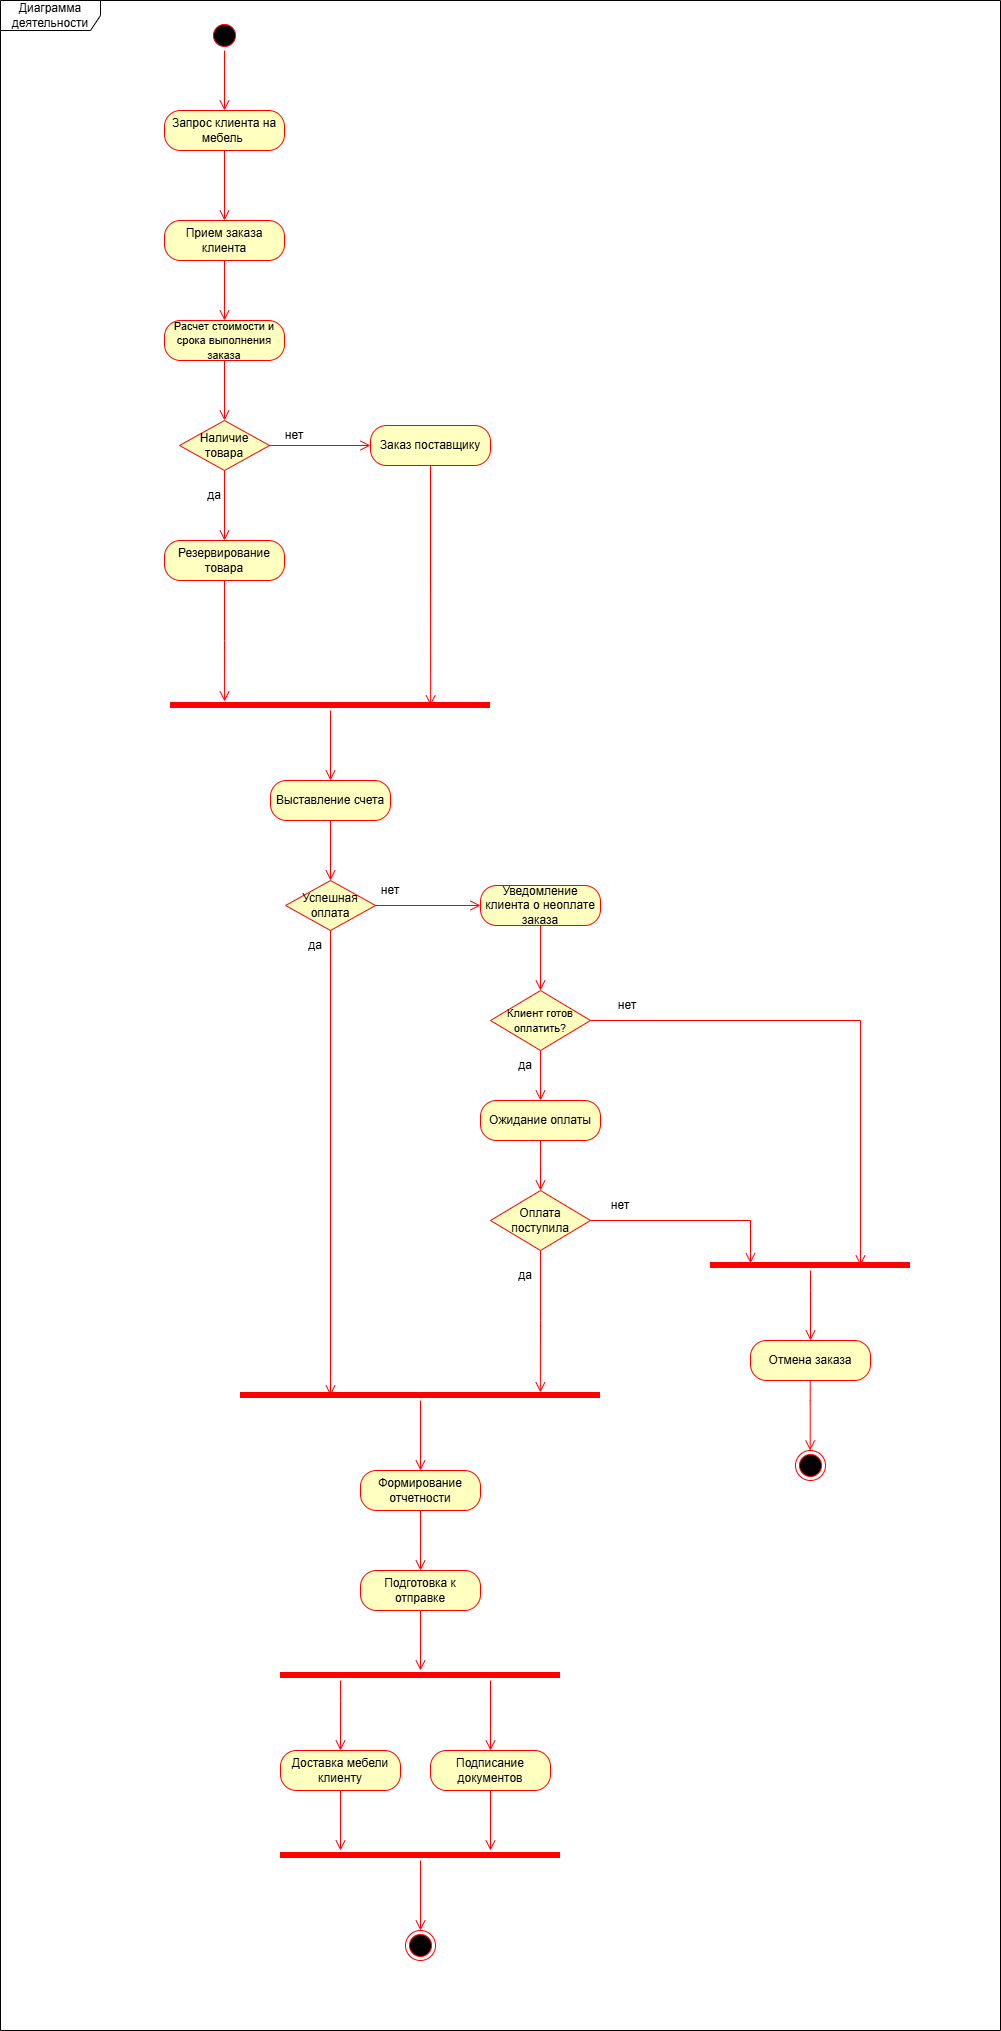

The diagram above was exported from draw.io. Its source (the exported page's mxGraphModel, read from the mxfile embedded in the PNG):
<mxGraphModel dx="2377" dy="1538" grid="1" gridSize="10" guides="1" tooltips="1" connect="1" arrows="1" fold="1" page="1" pageScale="1" pageWidth="827" pageHeight="1169" math="0" shadow="0">
  <root>
    <mxCell id="0" />
    <mxCell id="1" parent="0" />
    <mxCell id="fy_bDqI3VRyFLvt6aFrS-5" value="" style="ellipse;html=1;shape=startState;fillColor=#000000;strokeColor=#ff0000;" vertex="1" parent="1">
      <mxGeometry x="399" y="80" width="30" height="30" as="geometry" />
    </mxCell>
    <mxCell id="fy_bDqI3VRyFLvt6aFrS-6" value="" style="edgeStyle=orthogonalEdgeStyle;html=1;verticalAlign=bottom;endArrow=open;endSize=8;strokeColor=#ff0000;rounded=0;" edge="1" source="fy_bDqI3VRyFLvt6aFrS-5" parent="1">
      <mxGeometry relative="1" as="geometry">
        <mxPoint x="414" y="170" as="targetPoint" />
      </mxGeometry>
    </mxCell>
    <mxCell id="fy_bDqI3VRyFLvt6aFrS-7" value="Запрос клиента на мебель&amp;nbsp;" style="rounded=1;whiteSpace=wrap;html=1;arcSize=40;fontColor=#000000;fillColor=#ffffc0;strokeColor=#ff0000;" vertex="1" parent="1">
      <mxGeometry x="354" y="170" width="120" height="40" as="geometry" />
    </mxCell>
    <mxCell id="fy_bDqI3VRyFLvt6aFrS-8" value="" style="edgeStyle=orthogonalEdgeStyle;html=1;verticalAlign=bottom;endArrow=open;endSize=8;strokeColor=#ff0000;rounded=0;" edge="1" source="fy_bDqI3VRyFLvt6aFrS-7" parent="1">
      <mxGeometry relative="1" as="geometry">
        <mxPoint x="414" y="280" as="targetPoint" />
      </mxGeometry>
    </mxCell>
    <mxCell id="fy_bDqI3VRyFLvt6aFrS-9" value="Прием заказа клиента" style="rounded=1;whiteSpace=wrap;html=1;arcSize=40;fontColor=#000000;fillColor=#ffffc0;strokeColor=#ff0000;" vertex="1" parent="1">
      <mxGeometry x="354" y="280" width="120" height="40" as="geometry" />
    </mxCell>
    <mxCell id="fy_bDqI3VRyFLvt6aFrS-10" value="" style="edgeStyle=orthogonalEdgeStyle;html=1;verticalAlign=bottom;endArrow=open;endSize=8;strokeColor=#ff0000;rounded=0;" edge="1" source="fy_bDqI3VRyFLvt6aFrS-9" parent="1">
      <mxGeometry relative="1" as="geometry">
        <mxPoint x="414" y="380" as="targetPoint" />
      </mxGeometry>
    </mxCell>
    <mxCell id="fy_bDqI3VRyFLvt6aFrS-11" value="&lt;font style=&quot;font-size: 11px;&quot;&gt;Расчет стоимости и срока выполнения заказа&lt;/font&gt;" style="rounded=1;whiteSpace=wrap;html=1;arcSize=40;fontColor=#000000;fillColor=#ffffc0;strokeColor=#ff0000;" vertex="1" parent="1">
      <mxGeometry x="354" y="380" width="120" height="40" as="geometry" />
    </mxCell>
    <mxCell id="fy_bDqI3VRyFLvt6aFrS-12" value="" style="edgeStyle=orthogonalEdgeStyle;html=1;verticalAlign=bottom;endArrow=open;endSize=8;strokeColor=#ff0000;rounded=0;" edge="1" source="fy_bDqI3VRyFLvt6aFrS-11" parent="1">
      <mxGeometry relative="1" as="geometry">
        <mxPoint x="414" y="480" as="targetPoint" />
      </mxGeometry>
    </mxCell>
    <mxCell id="fy_bDqI3VRyFLvt6aFrS-13" value="Наличие товара" style="rhombus;whiteSpace=wrap;html=1;fontColor=#000000;fillColor=#ffffc0;strokeColor=#ff0000;" vertex="1" parent="1">
      <mxGeometry x="369" y="480" width="90" height="50" as="geometry" />
    </mxCell>
    <mxCell id="fy_bDqI3VRyFLvt6aFrS-15" value="" style="html=1;align=left;verticalAlign=top;endArrow=open;endSize=8;strokeColor=#ff0000;rounded=0;" edge="1" source="fy_bDqI3VRyFLvt6aFrS-13" parent="1">
      <mxGeometry x="-0.4286" relative="1" as="geometry">
        <mxPoint x="414" y="600" as="targetPoint" />
        <mxPoint as="offset" />
      </mxGeometry>
    </mxCell>
    <mxCell id="fy_bDqI3VRyFLvt6aFrS-16" value="да" style="text;html=1;whiteSpace=wrap;strokeColor=none;fillColor=none;align=center;verticalAlign=middle;rounded=0;" vertex="1" parent="1">
      <mxGeometry x="394" y="550" width="20" height="10" as="geometry" />
    </mxCell>
    <mxCell id="fy_bDqI3VRyFLvt6aFrS-17" value="" style="html=1;align=left;verticalAlign=top;endArrow=open;endSize=8;strokeColor=#ff0000;rounded=0;exitX=1;exitY=0.5;exitDx=0;exitDy=0;" edge="1" parent="1" source="fy_bDqI3VRyFLvt6aFrS-13">
      <mxGeometry x="-0.4286" relative="1" as="geometry">
        <mxPoint x="560" y="505" as="targetPoint" />
        <mxPoint x="470" y="505" as="sourcePoint" />
        <mxPoint as="offset" />
      </mxGeometry>
    </mxCell>
    <mxCell id="fy_bDqI3VRyFLvt6aFrS-18" value="Заказ поставщику" style="rounded=1;whiteSpace=wrap;html=1;arcSize=40;fontColor=#000000;fillColor=#ffffc0;strokeColor=#ff0000;" vertex="1" parent="1">
      <mxGeometry x="560" y="485" width="120" height="40" as="geometry" />
    </mxCell>
    <mxCell id="fy_bDqI3VRyFLvt6aFrS-19" value="" style="edgeStyle=orthogonalEdgeStyle;html=1;verticalAlign=bottom;endArrow=open;endSize=8;strokeColor=#ff0000;rounded=0;entryX=0.813;entryY=0.5;entryDx=0;entryDy=0;entryPerimeter=0;" edge="1" source="fy_bDqI3VRyFLvt6aFrS-18" parent="1" target="fy_bDqI3VRyFLvt6aFrS-23">
      <mxGeometry relative="1" as="geometry">
        <mxPoint x="620" y="600" as="targetPoint" />
        <Array as="points" />
      </mxGeometry>
    </mxCell>
    <mxCell id="fy_bDqI3VRyFLvt6aFrS-20" value="Резервирование товара" style="rounded=1;whiteSpace=wrap;html=1;arcSize=40;fontColor=#000000;fillColor=#ffffc0;strokeColor=#ff0000;" vertex="1" parent="1">
      <mxGeometry x="354" y="600" width="120" height="40" as="geometry" />
    </mxCell>
    <mxCell id="fy_bDqI3VRyFLvt6aFrS-21" value="" style="edgeStyle=orthogonalEdgeStyle;html=1;verticalAlign=bottom;endArrow=open;endSize=8;strokeColor=#ff0000;rounded=0;entryX=0.169;entryY=0.1;entryDx=0;entryDy=0;entryPerimeter=0;" edge="1" source="fy_bDqI3VRyFLvt6aFrS-20" parent="1" target="fy_bDqI3VRyFLvt6aFrS-23">
      <mxGeometry relative="1" as="geometry">
        <mxPoint x="414" y="700" as="targetPoint" />
      </mxGeometry>
    </mxCell>
    <mxCell id="fy_bDqI3VRyFLvt6aFrS-22" value="нет" style="text;html=1;whiteSpace=wrap;strokeColor=none;fillColor=none;align=center;verticalAlign=middle;rounded=0;" vertex="1" parent="1">
      <mxGeometry x="474" y="490" width="20" height="10" as="geometry" />
    </mxCell>
    <mxCell id="fy_bDqI3VRyFLvt6aFrS-23" value="" style="shape=line;html=1;strokeWidth=6;strokeColor=#ff0000;" vertex="1" parent="1">
      <mxGeometry x="360" y="760" width="320" height="10" as="geometry" />
    </mxCell>
    <mxCell id="fy_bDqI3VRyFLvt6aFrS-24" value="" style="edgeStyle=orthogonalEdgeStyle;html=1;verticalAlign=bottom;endArrow=open;endSize=8;strokeColor=#ff0000;rounded=0;" edge="1" source="fy_bDqI3VRyFLvt6aFrS-23" parent="1">
      <mxGeometry relative="1" as="geometry">
        <mxPoint x="520" y="840" as="targetPoint" />
      </mxGeometry>
    </mxCell>
    <mxCell id="fy_bDqI3VRyFLvt6aFrS-25" value="Выставление счета" style="rounded=1;whiteSpace=wrap;html=1;arcSize=40;fontColor=#000000;fillColor=#ffffc0;strokeColor=#ff0000;" vertex="1" parent="1">
      <mxGeometry x="460" y="840" width="120" height="40" as="geometry" />
    </mxCell>
    <mxCell id="fy_bDqI3VRyFLvt6aFrS-26" value="" style="edgeStyle=orthogonalEdgeStyle;html=1;verticalAlign=bottom;endArrow=open;endSize=8;strokeColor=#ff0000;rounded=0;" edge="1" source="fy_bDqI3VRyFLvt6aFrS-25" parent="1">
      <mxGeometry relative="1" as="geometry">
        <mxPoint x="520" y="940" as="targetPoint" />
      </mxGeometry>
    </mxCell>
    <mxCell id="fy_bDqI3VRyFLvt6aFrS-27" value="Успешная оплата" style="rhombus;whiteSpace=wrap;html=1;fontColor=#000000;fillColor=#ffffc0;strokeColor=#ff0000;" vertex="1" parent="1">
      <mxGeometry x="475" y="940" width="90" height="50" as="geometry" />
    </mxCell>
    <mxCell id="fy_bDqI3VRyFLvt6aFrS-28" value="" style="html=1;align=left;verticalAlign=bottom;endArrow=open;endSize=8;strokeColor=#ff0000;rounded=0;" edge="1" source="fy_bDqI3VRyFLvt6aFrS-27" parent="1">
      <mxGeometry x="-1" relative="1" as="geometry">
        <mxPoint x="670" y="965" as="targetPoint" />
      </mxGeometry>
    </mxCell>
    <mxCell id="fy_bDqI3VRyFLvt6aFrS-29" value="" style="edgeStyle=orthogonalEdgeStyle;html=1;align=left;verticalAlign=top;endArrow=open;endSize=8;strokeColor=#ff0000;rounded=0;entryX=0.25;entryY=0.5;entryDx=0;entryDy=0;entryPerimeter=0;" edge="1" source="fy_bDqI3VRyFLvt6aFrS-27" parent="1" target="fy_bDqI3VRyFLvt6aFrS-56">
      <mxGeometry x="-1" relative="1" as="geometry">
        <mxPoint x="520" y="1360" as="targetPoint" />
      </mxGeometry>
    </mxCell>
    <mxCell id="fy_bDqI3VRyFLvt6aFrS-30" value="Уведомление клиента о неоплате заказа" style="rounded=1;whiteSpace=wrap;html=1;arcSize=40;fontColor=#000000;fillColor=#ffffc0;strokeColor=#ff0000;" vertex="1" parent="1">
      <mxGeometry x="670" y="945" width="120" height="40" as="geometry" />
    </mxCell>
    <mxCell id="fy_bDqI3VRyFLvt6aFrS-31" value="" style="edgeStyle=orthogonalEdgeStyle;html=1;verticalAlign=bottom;endArrow=open;endSize=8;strokeColor=#ff0000;rounded=0;" edge="1" source="fy_bDqI3VRyFLvt6aFrS-30" parent="1">
      <mxGeometry relative="1" as="geometry">
        <mxPoint x="730" y="1050" as="targetPoint" />
      </mxGeometry>
    </mxCell>
    <mxCell id="fy_bDqI3VRyFLvt6aFrS-34" value="&lt;font style=&quot;font-size: 11px;&quot;&gt;Клиент готов оплатить?&lt;/font&gt;" style="rhombus;whiteSpace=wrap;html=1;fontColor=#000000;fillColor=#ffffc0;strokeColor=#ff0000;" vertex="1" parent="1">
      <mxGeometry x="680" y="1050" width="100" height="60" as="geometry" />
    </mxCell>
    <mxCell id="fy_bDqI3VRyFLvt6aFrS-35" value="" style="html=1;align=left;verticalAlign=bottom;endArrow=open;endSize=8;strokeColor=#ff0000;rounded=0;exitX=1;exitY=0.5;exitDx=0;exitDy=0;entryX=0.75;entryY=0.5;entryDx=0;entryDy=0;entryPerimeter=0;" edge="1" source="fy_bDqI3VRyFLvt6aFrS-34" parent="1" target="fy_bDqI3VRyFLvt6aFrS-48">
      <mxGeometry x="-1" relative="1" as="geometry">
        <mxPoint x="990" y="1320" as="targetPoint" />
        <Array as="points">
          <mxPoint x="1050" y="1080" />
        </Array>
      </mxGeometry>
    </mxCell>
    <mxCell id="fy_bDqI3VRyFLvt6aFrS-36" value="" style="edgeStyle=orthogonalEdgeStyle;html=1;align=left;verticalAlign=top;endArrow=open;endSize=8;strokeColor=#ff0000;rounded=0;entryX=0.5;entryY=0;entryDx=0;entryDy=0;" edge="1" source="fy_bDqI3VRyFLvt6aFrS-34" parent="1" target="fy_bDqI3VRyFLvt6aFrS-37">
      <mxGeometry x="-1" relative="1" as="geometry">
        <mxPoint x="730" y="1150" as="targetPoint" />
      </mxGeometry>
    </mxCell>
    <mxCell id="fy_bDqI3VRyFLvt6aFrS-37" value="Ожидание оплаты" style="rounded=1;whiteSpace=wrap;html=1;arcSize=40;fontColor=#000000;fillColor=#ffffc0;strokeColor=#ff0000;" vertex="1" parent="1">
      <mxGeometry x="670" y="1160" width="120" height="40" as="geometry" />
    </mxCell>
    <mxCell id="fy_bDqI3VRyFLvt6aFrS-38" value="" style="edgeStyle=orthogonalEdgeStyle;html=1;verticalAlign=bottom;endArrow=open;endSize=8;strokeColor=#ff0000;rounded=0;" edge="1" source="fy_bDqI3VRyFLvt6aFrS-37" parent="1">
      <mxGeometry relative="1" as="geometry">
        <mxPoint x="730" y="1250" as="targetPoint" />
      </mxGeometry>
    </mxCell>
    <mxCell id="fy_bDqI3VRyFLvt6aFrS-39" value="Оплата поступила" style="rhombus;whiteSpace=wrap;html=1;fontColor=#000000;fillColor=#ffffc0;strokeColor=#ff0000;" vertex="1" parent="1">
      <mxGeometry x="680" y="1250" width="100" height="60" as="geometry" />
    </mxCell>
    <mxCell id="fy_bDqI3VRyFLvt6aFrS-40" value="" style="html=1;align=left;verticalAlign=bottom;endArrow=open;endSize=8;strokeColor=#ff0000;rounded=0;exitX=1;exitY=0.5;exitDx=0;exitDy=0;elbow=vertical;entryX=0.2;entryY=0.274;entryDx=0;entryDy=0;entryPerimeter=0;" edge="1" source="fy_bDqI3VRyFLvt6aFrS-39" parent="1" target="fy_bDqI3VRyFLvt6aFrS-48">
      <mxGeometry x="-1" relative="1" as="geometry">
        <mxPoint x="990" y="1320" as="targetPoint" />
        <Array as="points">
          <mxPoint x="940" y="1280" />
        </Array>
      </mxGeometry>
    </mxCell>
    <mxCell id="fy_bDqI3VRyFLvt6aFrS-41" value="" style="edgeStyle=orthogonalEdgeStyle;html=1;align=left;verticalAlign=top;endArrow=open;endSize=8;strokeColor=#ff0000;rounded=0;entryX=0.833;entryY=0.183;entryDx=0;entryDy=0;entryPerimeter=0;" edge="1" source="fy_bDqI3VRyFLvt6aFrS-39" parent="1" target="fy_bDqI3VRyFLvt6aFrS-56">
      <mxGeometry x="-1" relative="1" as="geometry">
        <mxPoint x="730" y="1370" as="targetPoint" />
      </mxGeometry>
    </mxCell>
    <mxCell id="fy_bDqI3VRyFLvt6aFrS-43" value="Отмена заказа" style="rounded=1;whiteSpace=wrap;html=1;arcSize=40;fontColor=#000000;fillColor=#ffffc0;strokeColor=#ff0000;" vertex="1" parent="1">
      <mxGeometry x="940" y="1399.9999999999998" width="120" height="40" as="geometry" />
    </mxCell>
    <mxCell id="fy_bDqI3VRyFLvt6aFrS-48" value="" style="shape=line;html=1;strokeWidth=6;strokeColor=#ff0000;" vertex="1" parent="1">
      <mxGeometry x="900" y="1320" width="200" height="10" as="geometry" />
    </mxCell>
    <mxCell id="fy_bDqI3VRyFLvt6aFrS-49" value="" style="html=1;verticalAlign=bottom;endArrow=open;endSize=8;strokeColor=#ff0000;rounded=0;" edge="1" source="fy_bDqI3VRyFLvt6aFrS-48" parent="1">
      <mxGeometry relative="1" as="geometry">
        <mxPoint x="1000" y="1400" as="targetPoint" />
        <Array as="points">
          <mxPoint x="1000" y="1350" />
        </Array>
      </mxGeometry>
    </mxCell>
    <mxCell id="fy_bDqI3VRyFLvt6aFrS-50" value="" style="html=1;verticalAlign=bottom;endArrow=open;endSize=8;strokeColor=#ff0000;rounded=0;" edge="1" parent="1">
      <mxGeometry relative="1" as="geometry">
        <mxPoint x="999.7" y="1510" as="targetPoint" />
        <mxPoint x="999.7" y="1440" as="sourcePoint" />
        <Array as="points">
          <mxPoint x="999.7" y="1460" />
        </Array>
      </mxGeometry>
    </mxCell>
    <mxCell id="fy_bDqI3VRyFLvt6aFrS-51" value="" style="ellipse;html=1;shape=endState;fillColor=#000000;strokeColor=#ff0000;" vertex="1" parent="1">
      <mxGeometry x="985" y="1510" width="30" height="30" as="geometry" />
    </mxCell>
    <mxCell id="fy_bDqI3VRyFLvt6aFrS-52" value="нет" style="text;html=1;whiteSpace=wrap;strokeColor=none;fillColor=none;align=center;verticalAlign=middle;rounded=0;" vertex="1" parent="1">
      <mxGeometry x="800" y="1260" width="20" height="10" as="geometry" />
    </mxCell>
    <mxCell id="fy_bDqI3VRyFLvt6aFrS-53" value="нет" style="text;html=1;whiteSpace=wrap;strokeColor=none;fillColor=none;align=center;verticalAlign=middle;rounded=0;" vertex="1" parent="1">
      <mxGeometry x="807" y="1060" width="20" height="10" as="geometry" />
    </mxCell>
    <mxCell id="fy_bDqI3VRyFLvt6aFrS-54" value="да" style="text;html=1;whiteSpace=wrap;strokeColor=none;fillColor=none;align=center;verticalAlign=middle;rounded=0;" vertex="1" parent="1">
      <mxGeometry x="710" y="1330" width="10" height="10" as="geometry" />
    </mxCell>
    <mxCell id="fy_bDqI3VRyFLvt6aFrS-55" value="да" style="text;html=1;whiteSpace=wrap;strokeColor=none;fillColor=none;align=center;verticalAlign=middle;rounded=0;" vertex="1" parent="1">
      <mxGeometry x="710" y="1120" width="10" height="10" as="geometry" />
    </mxCell>
    <mxCell id="fy_bDqI3VRyFLvt6aFrS-56" value="" style="shape=line;html=1;strokeWidth=6;strokeColor=#ff0000;" vertex="1" parent="1">
      <mxGeometry x="430" y="1450" width="360" height="10" as="geometry" />
    </mxCell>
    <mxCell id="fy_bDqI3VRyFLvt6aFrS-57" value="" style="edgeStyle=orthogonalEdgeStyle;html=1;verticalAlign=bottom;endArrow=open;endSize=8;strokeColor=#ff0000;rounded=0;" edge="1" source="fy_bDqI3VRyFLvt6aFrS-56" parent="1">
      <mxGeometry relative="1" as="geometry">
        <mxPoint x="610" y="1530" as="targetPoint" />
      </mxGeometry>
    </mxCell>
    <mxCell id="fy_bDqI3VRyFLvt6aFrS-58" value="да" style="text;html=1;whiteSpace=wrap;strokeColor=none;fillColor=none;align=center;verticalAlign=middle;rounded=0;" vertex="1" parent="1">
      <mxGeometry x="500" y="1000" width="10" height="10" as="geometry" />
    </mxCell>
    <mxCell id="fy_bDqI3VRyFLvt6aFrS-59" value="нет" style="text;html=1;whiteSpace=wrap;strokeColor=none;fillColor=none;align=center;verticalAlign=middle;rounded=0;" vertex="1" parent="1">
      <mxGeometry x="570" y="945" width="20" height="10" as="geometry" />
    </mxCell>
    <mxCell id="fy_bDqI3VRyFLvt6aFrS-62" value="Формирование отчетности" style="rounded=1;whiteSpace=wrap;html=1;arcSize=40;fontColor=#000000;fillColor=#ffffc0;strokeColor=#ff0000;" vertex="1" parent="1">
      <mxGeometry x="550" y="1530" width="120" height="40" as="geometry" />
    </mxCell>
    <mxCell id="fy_bDqI3VRyFLvt6aFrS-63" value="" style="edgeStyle=orthogonalEdgeStyle;html=1;verticalAlign=bottom;endArrow=open;endSize=8;strokeColor=#ff0000;rounded=0;" edge="1" source="fy_bDqI3VRyFLvt6aFrS-62" parent="1">
      <mxGeometry relative="1" as="geometry">
        <mxPoint x="610" y="1630" as="targetPoint" />
      </mxGeometry>
    </mxCell>
    <mxCell id="fy_bDqI3VRyFLvt6aFrS-64" value="Подготовка к отправке" style="rounded=1;whiteSpace=wrap;html=1;arcSize=40;fontColor=#000000;fillColor=#ffffc0;strokeColor=#ff0000;" vertex="1" parent="1">
      <mxGeometry x="550" y="1630" width="120" height="40" as="geometry" />
    </mxCell>
    <mxCell id="fy_bDqI3VRyFLvt6aFrS-65" value="" style="edgeStyle=orthogonalEdgeStyle;html=1;verticalAlign=bottom;endArrow=open;endSize=8;strokeColor=#ff0000;rounded=0;" edge="1" source="fy_bDqI3VRyFLvt6aFrS-64" parent="1">
      <mxGeometry relative="1" as="geometry">
        <mxPoint x="610" y="1730" as="targetPoint" />
      </mxGeometry>
    </mxCell>
    <mxCell id="fy_bDqI3VRyFLvt6aFrS-66" value="" style="shape=line;html=1;strokeWidth=6;strokeColor=#ff0000;" vertex="1" parent="1">
      <mxGeometry x="470" y="1730" width="280" height="10" as="geometry" />
    </mxCell>
    <mxCell id="fy_bDqI3VRyFLvt6aFrS-67" value="" style="html=1;verticalAlign=bottom;endArrow=open;endSize=8;strokeColor=#ff0000;rounded=0;" edge="1" parent="1">
      <mxGeometry relative="1" as="geometry">
        <mxPoint x="530" y="1810" as="targetPoint" />
        <mxPoint x="530" y="1740" as="sourcePoint" />
        <Array as="points">
          <mxPoint x="530" y="1760" />
        </Array>
      </mxGeometry>
    </mxCell>
    <mxCell id="fy_bDqI3VRyFLvt6aFrS-68" value="" style="html=1;verticalAlign=bottom;endArrow=open;endSize=8;strokeColor=#ff0000;rounded=0;" edge="1" parent="1">
      <mxGeometry relative="1" as="geometry">
        <mxPoint x="680" y="1810" as="targetPoint" />
        <mxPoint x="680" y="1740" as="sourcePoint" />
      </mxGeometry>
    </mxCell>
    <mxCell id="fy_bDqI3VRyFLvt6aFrS-69" value="Доставка мебели клиенту" style="rounded=1;whiteSpace=wrap;html=1;arcSize=40;fontColor=#000000;fillColor=#ffffc0;strokeColor=#ff0000;" vertex="1" parent="1">
      <mxGeometry x="470" y="1810" width="120" height="40" as="geometry" />
    </mxCell>
    <mxCell id="fy_bDqI3VRyFLvt6aFrS-70" value="" style="edgeStyle=orthogonalEdgeStyle;html=1;verticalAlign=bottom;endArrow=open;endSize=8;strokeColor=#ff0000;rounded=0;" edge="1" source="fy_bDqI3VRyFLvt6aFrS-69" parent="1">
      <mxGeometry relative="1" as="geometry">
        <mxPoint x="530" y="1910" as="targetPoint" />
      </mxGeometry>
    </mxCell>
    <mxCell id="fy_bDqI3VRyFLvt6aFrS-71" value="Подписание документов" style="rounded=1;whiteSpace=wrap;html=1;arcSize=40;fontColor=#000000;fillColor=#ffffc0;strokeColor=#ff0000;" vertex="1" parent="1">
      <mxGeometry x="620" y="1810" width="120" height="40" as="geometry" />
    </mxCell>
    <mxCell id="fy_bDqI3VRyFLvt6aFrS-72" value="" style="edgeStyle=orthogonalEdgeStyle;html=1;verticalAlign=bottom;endArrow=open;endSize=8;strokeColor=#ff0000;rounded=0;" edge="1" source="fy_bDqI3VRyFLvt6aFrS-71" parent="1">
      <mxGeometry relative="1" as="geometry">
        <mxPoint x="680" y="1910" as="targetPoint" />
      </mxGeometry>
    </mxCell>
    <mxCell id="fy_bDqI3VRyFLvt6aFrS-73" value="" style="shape=line;html=1;strokeWidth=6;strokeColor=#ff0000;" vertex="1" parent="1">
      <mxGeometry x="470" y="1910" width="280" height="10" as="geometry" />
    </mxCell>
    <mxCell id="fy_bDqI3VRyFLvt6aFrS-74" value="" style="edgeStyle=orthogonalEdgeStyle;html=1;verticalAlign=bottom;endArrow=open;endSize=8;strokeColor=#ff0000;rounded=0;" edge="1" source="fy_bDqI3VRyFLvt6aFrS-73" parent="1">
      <mxGeometry relative="1" as="geometry">
        <mxPoint x="610" y="1990" as="targetPoint" />
      </mxGeometry>
    </mxCell>
    <mxCell id="fy_bDqI3VRyFLvt6aFrS-75" value="" style="ellipse;html=1;shape=endState;fillColor=#000000;strokeColor=#ff0000;" vertex="1" parent="1">
      <mxGeometry x="595" y="1990" width="30" height="30" as="geometry" />
    </mxCell>
    <mxCell id="fy_bDqI3VRyFLvt6aFrS-76" value="Диаграмма деятельности" style="shape=umlFrame;whiteSpace=wrap;html=1;pointerEvents=0;width=100;height=30;" vertex="1" parent="1">
      <mxGeometry x="190" y="60" width="1000" height="2030" as="geometry" />
    </mxCell>
  </root>
</mxGraphModel>